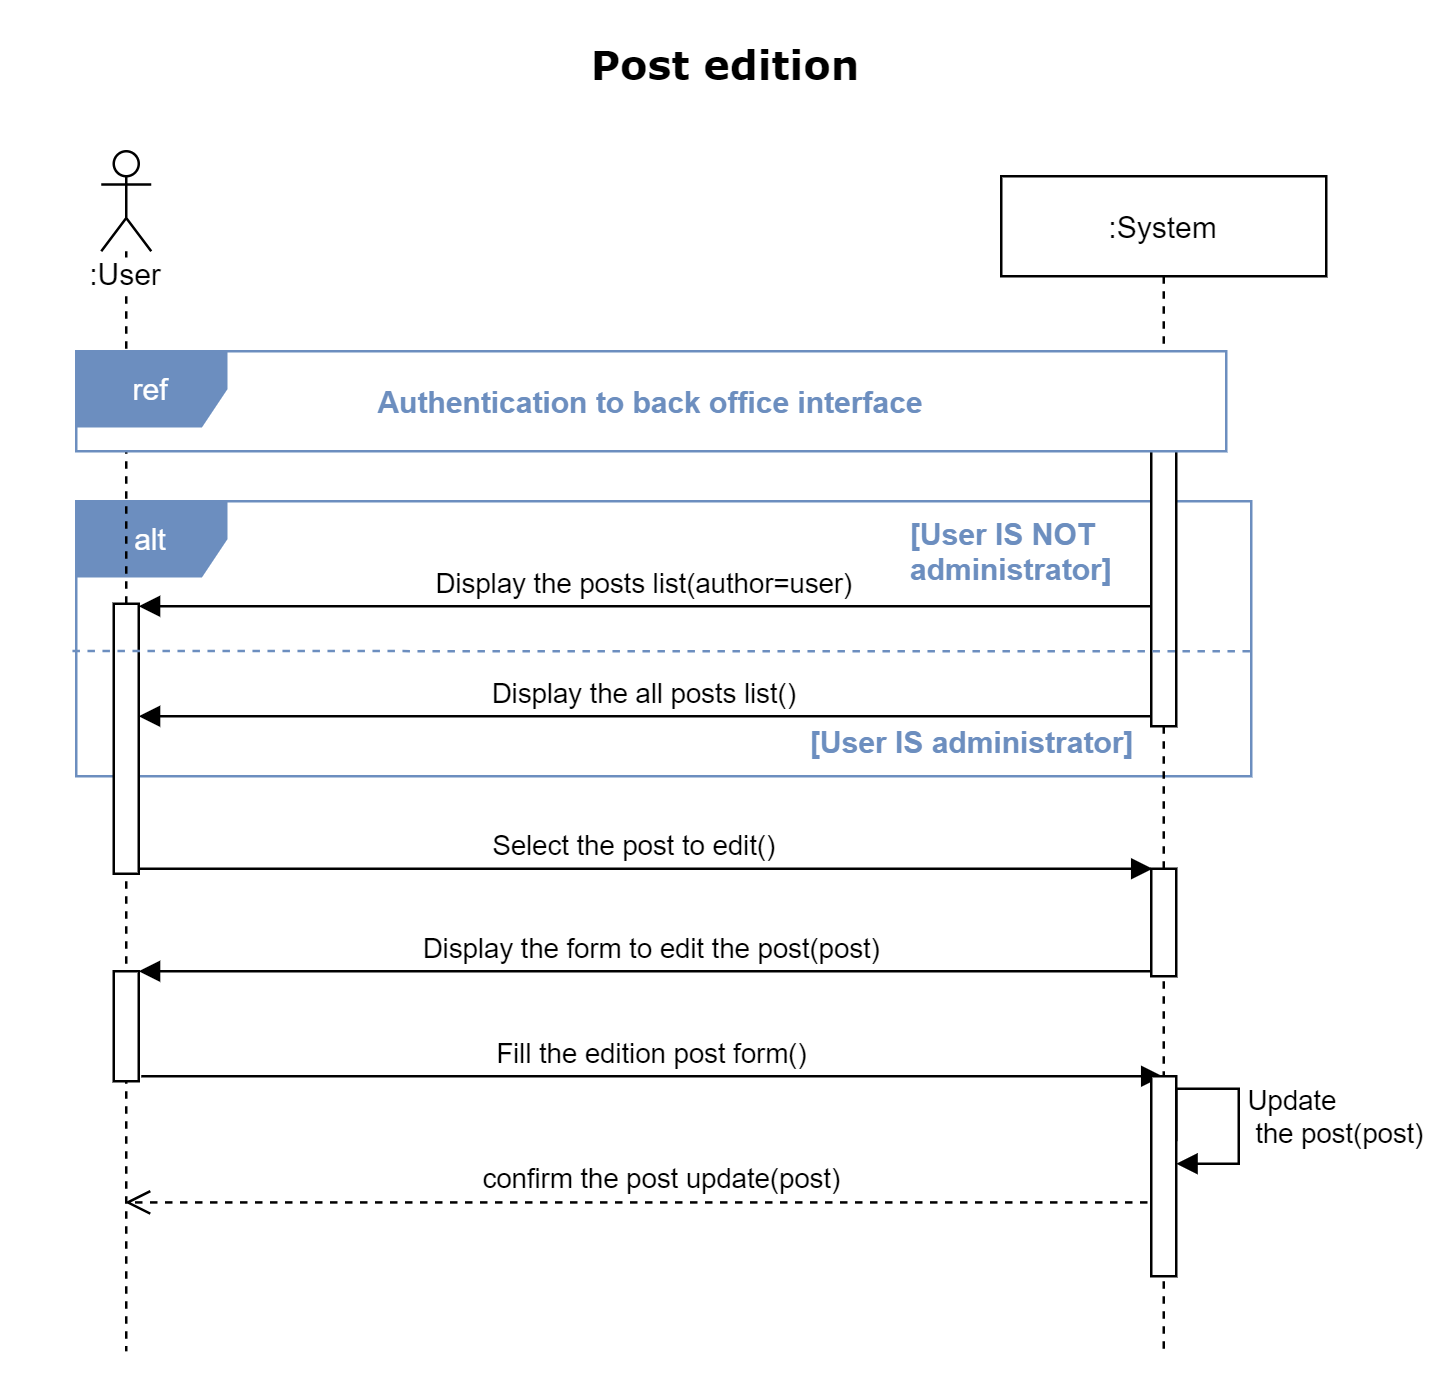

The diagram above was exported from draw.io. Its source (the exported page's mxGraphModel, read from the mxfile embedded in the PNG):
<mxGraphModel dx="1090" dy="690" grid="1" gridSize="10" guides="1" tooltips="1" connect="1" arrows="1" fold="1" page="1" pageScale="1" pageWidth="580" pageHeight="560" background="none" math="0" shadow="0">
  <root>
    <mxCell id="0" />
    <mxCell id="1" parent="0" />
    <mxCell id="FJCILjCK-W8bHBYKTMcY-40" value="alt" style="shape=umlFrame;whiteSpace=wrap;html=1;shadow=0;labelBackgroundColor=none;fontColor=#ffffff;swimlaneFillColor=none;fillColor=#6C8EBF;strokeColor=#6C8EBF;" parent="1" vertex="1">
      <mxGeometry x="30" y="200" width="470" height="110" as="geometry" />
    </mxCell>
    <mxCell id="1FeJhg0XyYmW9XnrVqUw-18" value="&lt;font style=&quot;font-size: 16px&quot; face=&quot;Verdana&quot;&gt;&lt;b&gt;Post edition&lt;/b&gt;&lt;/font&gt;" style="text;html=1;strokeColor=none;fillColor=none;align=center;verticalAlign=middle;whiteSpace=wrap;" parent="1" vertex="1">
      <mxGeometry x="85" y="10" width="410" height="30" as="geometry" />
    </mxCell>
    <mxCell id="pMFEMK_CgUfW1fLRc3Zb-26" value=":User" style="shape=umlLifeline;participant=umlActor;perimeter=lifelinePerimeter;whiteSpace=wrap;html=1;container=1;collapsible=0;recursiveResize=0;verticalAlign=top;spacingTop=36;outlineConnect=0;shadow=0;labelBackgroundColor=#ffffff;strokeColor=#000000;fillColor=none;gradientColor=none;" parent="1" vertex="1">
      <mxGeometry x="40" y="60" width="20" height="480" as="geometry" />
    </mxCell>
    <mxCell id="FJCILjCK-W8bHBYKTMcY-25" value="" style="html=1;points=[];perimeter=orthogonalPerimeter;fillColor=#FFFFFF;" parent="1" vertex="1">
      <mxGeometry x="45" y="388" width="10" height="44" as="geometry" />
    </mxCell>
    <mxCell id="FJCILjCK-W8bHBYKTMcY-26" value="Display the form to edit the post(post)" style="html=1;verticalAlign=bottom;endArrow=block;endSize=6;endFill=1;" parent="1" edge="1" source="U4mKvkoFrgAy21Y4YCJK-1">
      <mxGeometry relative="1" as="geometry">
        <mxPoint x="55" y="388" as="targetPoint" />
        <mxPoint x="379.44000000000005" y="387.44500000000005" as="sourcePoint" />
      </mxGeometry>
    </mxCell>
    <mxCell id="FJCILjCK-W8bHBYKTMcY-27" value="Fill the edition post form()" style="html=1;verticalAlign=bottom;endArrow=block;" parent="1" edge="1" target="U4mKvkoFrgAy21Y4YCJK-1">
      <mxGeometry relative="1" as="geometry">
        <mxPoint x="56" y="430" as="sourcePoint" />
        <mxPoint x="380" y="430" as="targetPoint" />
      </mxGeometry>
    </mxCell>
    <mxCell id="FJCILjCK-W8bHBYKTMcY-29" value="confirm the post update(post)" style="html=1;verticalAlign=bottom;endArrow=open;dashed=1;endSize=8;" parent="1" edge="1" source="U4mKvkoFrgAy21Y4YCJK-1">
      <mxGeometry x="-0.0315" relative="1" as="geometry">
        <mxPoint x="49.5" y="480.472" as="targetPoint" />
        <mxPoint x="381.6700000000001" y="480.472" as="sourcePoint" />
        <mxPoint as="offset" />
      </mxGeometry>
    </mxCell>
    <mxCell id="FJCILjCK-W8bHBYKTMcY-35" value="Select the post to edit()" style="html=1;verticalAlign=bottom;endArrow=block;endSize=6;endFill=1;" parent="1" edge="1">
      <mxGeometry relative="1" as="geometry">
        <mxPoint x="460.5" y="347" as="targetPoint" />
        <mxPoint x="46" y="347" as="sourcePoint" />
      </mxGeometry>
    </mxCell>
    <mxCell id="U4mKvkoFrgAy21Y4YCJK-1" value=":System" style="shape=umlLifeline;perimeter=lifelinePerimeter;container=1;collapsible=0;recursiveResize=0;rounded=0;shadow=0;strokeWidth=1;" parent="1" vertex="1">
      <mxGeometry x="400" y="70" width="130" height="470" as="geometry" />
    </mxCell>
    <mxCell id="U4mKvkoFrgAy21Y4YCJK-3" value="" style="html=1;points=[];perimeter=orthogonalPerimeter;" parent="1" vertex="1">
      <mxGeometry x="460" y="347" width="10" height="43" as="geometry" />
    </mxCell>
    <mxCell id="U4mKvkoFrgAy21Y4YCJK-4" value="" style="html=1;points=[];perimeter=orthogonalPerimeter;" parent="1" vertex="1">
      <mxGeometry x="460" y="430" width="10" height="80" as="geometry" />
    </mxCell>
    <mxCell id="U4mKvkoFrgAy21Y4YCJK-5" value="Update&lt;br&gt;&amp;nbsp;the post(post)" style="edgeStyle=orthogonalEdgeStyle;html=1;align=left;spacingLeft=2;endArrow=block;rounded=0;" parent="1" edge="1">
      <mxGeometry x="0.1287" relative="1" as="geometry">
        <mxPoint x="470" y="456" as="sourcePoint" />
        <Array as="points">
          <mxPoint x="470" y="435" />
          <mxPoint x="495" y="435" />
          <mxPoint x="495" y="465" />
          <mxPoint x="470" y="465" />
        </Array>
        <mxPoint x="470" y="465" as="targetPoint" />
        <mxPoint as="offset" />
      </mxGeometry>
    </mxCell>
    <mxCell id="b6Igvm7aVc7cU-fyxY6T-1" value="" style="html=1;points=[];perimeter=orthogonalPerimeter;fillColor=#FFFFFF;" parent="1" vertex="1">
      <mxGeometry x="45" y="241" width="10" height="108" as="geometry" />
    </mxCell>
    <mxCell id="b6Igvm7aVc7cU-fyxY6T-2" value="Display the posts list(author=user)" style="html=1;verticalAlign=bottom;endArrow=block;endSize=6;endFill=1;" parent="1" edge="1" source="b6Igvm7aVc7cU-fyxY6T-4">
      <mxGeometry relative="1" as="geometry">
        <mxPoint x="55" y="242" as="targetPoint" />
        <mxPoint x="379.44000000000005" y="241.44500000000005" as="sourcePoint" />
      </mxGeometry>
    </mxCell>
    <mxCell id="b6Igvm7aVc7cU-fyxY6T-4" value="" style="html=1;points=[];perimeter=orthogonalPerimeter;" parent="1" vertex="1">
      <mxGeometry x="460" y="170" width="10" height="120" as="geometry" />
    </mxCell>
    <mxCell id="FJCILjCK-W8bHBYKTMcY-7" value="ref" style="shape=umlFrame;whiteSpace=wrap;html=1;shadow=0;labelBackgroundColor=none;fontColor=#ffffff;swimlaneFillColor=#ffffff;fillColor=#6C8EBF;strokeColor=#6C8EBF;" parent="1" vertex="1">
      <mxGeometry x="30" y="140" width="460" height="40" as="geometry" />
    </mxCell>
    <mxCell id="FJCILjCK-W8bHBYKTMcY-8" value="Authentication to back office interface" style="text;html=1;strokeColor=none;fillColor=none;align=center;verticalAlign=middle;whiteSpace=wrap;rounded=0;shadow=0;labelBackgroundColor=none;fontStyle=1;fontColor=#6C8EBF;" parent="1" vertex="1">
      <mxGeometry x="110" y="150" width="300" height="20" as="geometry" />
    </mxCell>
    <mxCell id="b6Igvm7aVc7cU-fyxY6T-8" value="Display the all posts list()" style="html=1;verticalAlign=bottom;endArrow=block;endSize=6;endFill=1;" parent="1" edge="1" source="b6Igvm7aVc7cU-fyxY6T-4">
      <mxGeometry relative="1" as="geometry">
        <mxPoint x="55" y="286" as="targetPoint" />
        <mxPoint x="379.44000000000005" y="285.44500000000005" as="sourcePoint" />
      </mxGeometry>
    </mxCell>
    <mxCell id="b6Igvm7aVc7cU-fyxY6T-10" value="" style="endArrow=none;dashed=1;html=1;exitX=-0.004;exitY=0.447;exitDx=0;exitDy=0;exitPerimeter=0;strokeColor=#6C8EBF;" parent="1" edge="1">
      <mxGeometry width="50" height="50" relative="1" as="geometry">
        <mxPoint x="28.480000000000018" y="259.93000000000006" as="sourcePoint" />
        <mxPoint x="500" y="260" as="targetPoint" />
      </mxGeometry>
    </mxCell>
    <mxCell id="b6Igvm7aVc7cU-fyxY6T-11" value="[User IS NOT administrator]" style="text;html=1;strokeColor=none;fillColor=none;align=left;verticalAlign=middle;whiteSpace=wrap;rounded=0;shadow=0;labelBackgroundColor=none;fontStyle=1;fontColor=#6C8EBF;" parent="1" vertex="1">
      <mxGeometry x="362" y="210" width="90" height="20" as="geometry" />
    </mxCell>
    <mxCell id="b6Igvm7aVc7cU-fyxY6T-12" value="[User IS administrator]" style="text;html=1;strokeColor=none;fillColor=none;align=left;verticalAlign=middle;whiteSpace=wrap;rounded=0;shadow=0;labelBackgroundColor=none;fontStyle=1;fontColor=#6C8EBF;" parent="1" vertex="1">
      <mxGeometry x="322" y="286" width="138" height="20" as="geometry" />
    </mxCell>
  </root>
</mxGraphModel>